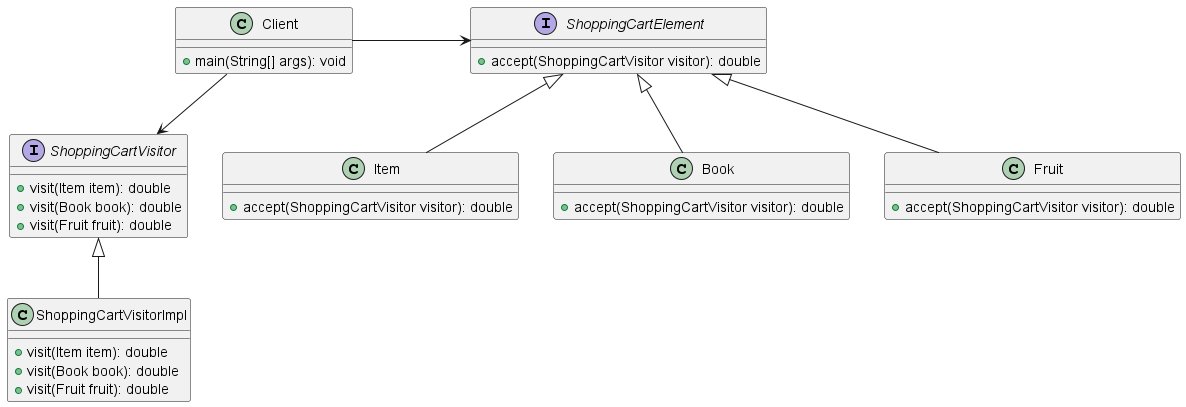

The diagram above was rendered by PlantUML. Its source (embedded in the PNG):
@startuml

Interface ShoppingCartVisitor {
    +visit(Item item): double
    +visit(Book book): double
    +visit(Fruit fruit): double
}

Interface ShoppingCartElement {
    +accept(ShoppingCartVisitor visitor): double
}

Class Item {
    +accept(ShoppingCartVisitor visitor): double
}

Class Book {
    +accept(ShoppingCartVisitor visitor): double
}

Class Fruit {
    +accept(ShoppingCartVisitor visitor): double
}

Class ShoppingCartVisitorImpl {
    +visit(Item item): double
    +visit(Book book): double
    +visit(Fruit fruit): double
}

Class Client {
    +main(String[] args): void
}

Client -d-> ShoppingCartVisitor
Client -r-> ShoppingCartElement

ShoppingCartElement <|-- Item
ShoppingCartElement <|-- Book
ShoppingCartElement <|-- Fruit

ShoppingCartVisitor <|-- ShoppingCartVisitorImpl

@enduml